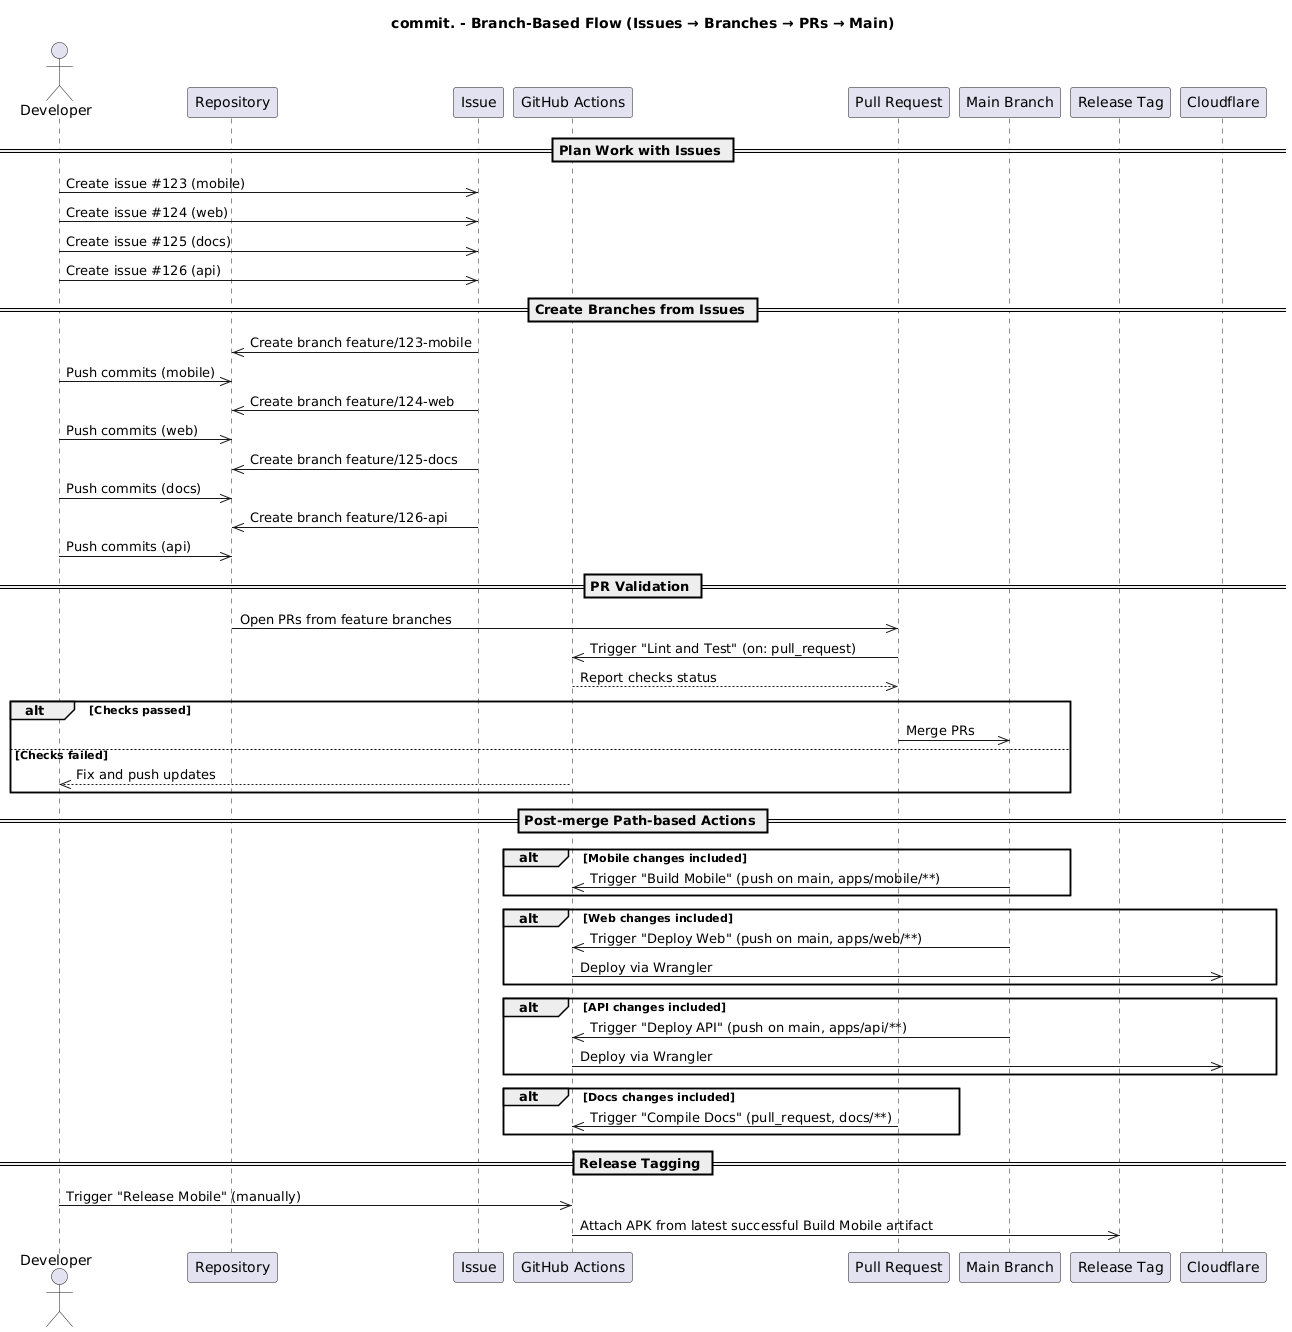

The diagram above was rendered by PlantUML. Its source (embedded in the PNG):
@startuml branch-flow
title commit. - Branch-Based Flow (Issues → Branches → PRs → Main)

actor Dev as "Developer"
participant Repo as "Repository"
participant Iss as "Issue"
participant GHA as "GitHub Actions"
participant PR as "Pull Request"
participant Main as "Main Branch"
participant Rel as "Release Tag"

== Plan Work with Issues ==
Dev ->> Iss: Create issue #123 (mobile)
Dev ->> Iss: Create issue #124 (web)
Dev ->> Iss: Create issue #125 (docs)
Dev ->> Iss: Create issue #126 (api)

== Create Branches from Issues ==
Iss ->> Repo: Create branch feature/123-mobile
Dev ->> Repo: Push commits (mobile)
Iss ->> Repo: Create branch feature/124-web
Dev ->> Repo: Push commits (web)
Iss ->> Repo: Create branch feature/125-docs
Dev ->> Repo: Push commits (docs)
Iss ->> Repo: Create branch feature/126-api
Dev ->> Repo: Push commits (api)

== PR Validation ==
Repo ->> PR: Open PRs from feature branches
PR ->> GHA: Trigger "Lint and Test" (on: pull_request)
GHA -->> PR: Report checks status

alt Checks passed
  PR ->> Main: Merge PRs
else Checks failed
  GHA -->> Dev: Fix and push updates
end

== Post-merge Path-based Actions ==
alt Mobile changes included
  Main ->> GHA: Trigger "Build Mobile" (push on main, apps/mobile/**)
end

alt Web changes included
  Main ->> GHA: Trigger "Deploy Web" (push on main, apps/web/**)
  GHA ->> "Cloudflare": Deploy via Wrangler
end

alt API changes included
  Main ->> GHA: Trigger "Deploy API" (push on main, apps/api/**)
  GHA ->> "Cloudflare": Deploy via Wrangler
end

alt Docs changes included
  PR ->> GHA: Trigger "Compile Docs" (pull_request, docs/**)
end

== Release Tagging ==
Dev ->> GHA: Trigger "Release Mobile" (manually)
GHA ->> Rel: Attach APK from latest successful Build Mobile artifact

@enduml